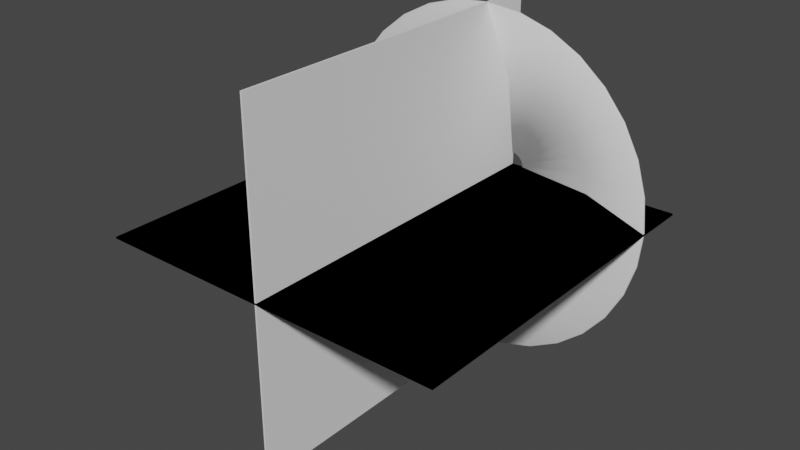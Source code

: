 # Source: MuzzleFlashGeometry.blend  (saved by Blender 3.2.14; exported with 4.5.12 LTS)
import bpy
from mathutils import Matrix  # noqa: F401  (used for matrix-valued properties, if any)

bpy.ops.wm.read_factory_settings(use_empty=True)
scene = bpy.context.scene
scene.name = 'Scene'

# ---- collections
col_collection = bpy.data.collections.new('Collection'); scene.collection.children.link(col_collection)

# ---- world
world_world = bpy.data.worlds.new('World'); scene.world = world_world
world_world.use_nodes = True; world_world.node_tree.nodes.clear()
_N = world_world.node_tree.nodes; _L = world_world.node_tree.links
n0 = _N.new('ShaderNodeOutputWorld'); n0.name = 'World Output'; n0.location = (300, 300)
n1 = _N.new('ShaderNodeBackground'); n1.name = 'Background'; n1.location = (10, 300)
n1.inputs[0].default_value = (0.05088, 0.05088, 0.05088, 1.0)
_L.new(n1.outputs[0], n0.inputs[0])
n0.is_active_output = True
world_world.color = (0.05088, 0.05088, 0.05088)
world_world.use_sun_shadow = False
world_world.sun_shadow_jitter_overblur = 0.0

# ---- meshes
me_circle = bpy.data.meshes.new('Circle')
me_circle.from_pydata([(0.0, 1.0, 0.297), (-0.1951, 0.9808, 0.297), (-0.3827, 0.9239, 0.297), (-0.5556, 0.8315, 0.297), (-0.7071, 0.7071, 0.297), (-0.8315, 0.5556, 0.297), (-0.9239, 0.3827, 0.297), (-0.9808, 0.1951, 0.297), (-1.0, -4.371e-08, 0.297), (-0.9808, -0.1951, 0.297), (-0.9239, -0.3827, 0.297), (-0.8315, -0.5556, 0.297), (-0.7071, -0.7071, 0.297), (-0.5556, -0.8315, 0.297), (-0.3827, -0.9239, 0.297), (-0.1951, -0.9808, 0.297), (8.742e-08, -1.0, 0.297), (0.1951, -0.9808, 0.297), (0.3827, -0.9239, 0.297), (0.5556, -0.8315, 0.297), (0.7071, -0.7071, 0.297), (0.8315, -0.5556, 0.297), (0.9239, -0.3827, 0.297), (0.9808, -0.1951, 0.297), (1.0, 1.192e-08, 0.297), (0.9808, 0.1951, 0.297), (0.9239, 0.3827, 0.297), (0.8315, 0.5556, 0.297), (0.7071, 0.7071, 0.297), (0.5556, 0.8315, 0.297), (0.3827, 0.9239, 0.297), (0.1951, 0.9808, 0.297), (-1.456e-08, 0.07323, 0.0), (-0.01429, 0.07182, 0.0), (-0.02802, 0.06765, 0.0), (-0.04068, 0.06089, 0.0), (-0.05178, 0.05178, 0.0), (-0.06089, 0.04068, 0.0), (-0.06765, 0.02802, 0.0), (-0.07182, 0.01429, 0.0), (-0.07323, -1.862e-08, 0.0), (-0.07182, -0.01429, 0.0), (-0.06765, -0.02802, 0.0), (-0.06089, -0.04068, 0.0), (-0.05178, -0.05178, 0.0), (-0.04068, -0.06089, 0.0), (-0.02802, -0.06765, 0.0), (-0.01429, -0.07182, 0.0), (-8.157e-09, -0.07323, 0.0), (0.01429, -0.07182, 0.0), (0.02802, -0.06765, 0.0), (0.04068, -0.06089, 0.0), (0.05178, -0.05178, 0.0), (0.06089, -0.04068, 0.0), (0.06765, -0.02802, 0.0), (0.07182, -0.01429, 0.0), (0.07323, -1.455e-08, 0.0), (0.07182, 0.01429, 0.0), (0.06765, 0.02802, 0.0), (0.06089, 0.04068, 0.0), (0.05178, 0.05178, 0.0), (0.04068, 0.06089, 0.0), (0.02802, 0.06765, 0.0), (0.01429, 0.07182, 0.0), (-0.3794, 0.3794, 0.07471), (-0.4462, 0.2981, 0.07471), (0.1047, 0.5263, 0.07471), (-7.279e-09, 0.5366, 0.07471), (0.2054, -0.4958, 0.07471), (0.2981, -0.4462, 0.07471), (-0.4958, 0.2054, 0.07471), (0.3794, -0.3794, 0.07471), (-0.5263, 0.1047, 0.07471), (0.4462, -0.2981, 0.07471), (-0.5366, -3.117e-08, 0.07471), (0.4958, -0.2054, 0.07471), (-0.5263, -0.1047, 0.07471), (0.5263, -0.1047, 0.07471), (-0.4958, -0.2054, 0.07471), (0.5366, -1.311e-09, 0.07471), (-0.4462, -0.2981, 0.07471), (0.5263, 0.1047, 0.07471), (-0.3794, -0.3794, 0.07471), (0.4958, 0.2054, 0.07471), (-0.2981, -0.4462, 0.07471), (0.4462, 0.2981, 0.07471), (-0.2054, -0.4958, 0.07471), (-0.1047, 0.5263, 0.07471), (0.3794, 0.3794, 0.07471), (-0.1047, -0.5263, 0.07471), (-0.2054, 0.4958, 0.07471), (0.2981, 0.4462, 0.07471), (3.963e-08, -0.5366, 0.07471), (-0.2981, 0.4462, 0.07471), (0.2054, 0.4958, 0.07471), (0.1047, -0.5263, 0.07471)], [], [(65, 64, 36, 37), (67, 66, 63, 32), (69, 68, 50, 51), (70, 65, 37, 38), (71, 69, 51, 52), (72, 70, 38, 39), (73, 71, 52, 53), (74, 72, 39, 40), (75, 73, 53, 54), (76, 74, 40, 41), (77, 75, 54, 55), (78, 76, 41, 42), (79, 77, 55, 56), (80, 78, 42, 43), (81, 79, 56, 57), (82, 80, 43, 44), (83, 81, 57, 58), (84, 82, 44, 45), (85, 83, 58, 59), (86, 84, 45, 46), (87, 67, 32, 33), (88, 85, 59, 60), (89, 86, 46, 47), (90, 87, 33, 34), (91, 88, 60, 61), (92, 89, 47, 48), (93, 90, 34, 35), (94, 91, 61, 62), (95, 92, 48, 49), (64, 93, 35, 36), (66, 94, 62, 63), (68, 95, 49, 50), (18, 17, 95, 68), (31, 30, 94, 66), (4, 3, 93, 64), (17, 16, 92, 95), (30, 29, 91, 94), (3, 2, 90, 93), (16, 15, 89, 92), (29, 28, 88, 91), (2, 1, 87, 90), (15, 14, 86, 89), (28, 27, 85, 88), (1, 0, 67, 87), (14, 13, 84, 86), (27, 26, 83, 85), (13, 12, 82, 84), (26, 25, 81, 83), (12, 11, 80, 82), (25, 24, 79, 81), (11, 10, 78, 80), (24, 23, 77, 79), (10, 9, 76, 78), (23, 22, 75, 77), (9, 8, 74, 76), (22, 21, 73, 75), (8, 7, 72, 74), (21, 20, 71, 73), (7, 6, 70, 72), (20, 19, 69, 71), (6, 5, 65, 70), (19, 18, 68, 69), (0, 31, 66, 67), (5, 4, 64, 65)])
me_circle.polygons.foreach_set('use_smooth', [True] * 64)
_uv = me_circle.uv_layers.new(name='UVMap')
_uv.uv.foreach_set('vector', [0.2834, 0.5, 0.3145, 0.5, 0.3145, 0.0, 0.2834, 0.0, 0.4392, 0.5, 0.4703, 0.5, 0.4703, 0.0, 0.4392, 0.0, 0.8442, 0.5, 0.8754, 0.5, 0.8754, 0.0, 0.8442, 0.0, 0.2522, 0.5, 0.2834, 0.5, 0.2834, 0.0, 0.2522, 0.0, 0.8131, 0.5, 0.8442, 0.5, 0.8442, 0.0, 0.8131, 0.0, 0.2211, 0.5, 0.2522, 0.5, 0.2522, 0.0, 0.2211, 0.0, 0.7819, 0.5, 0.8131, 0.5, 0.8131, 0.0, 0.7819, 0.0, 0.1899, 0.5, 0.2211, 0.5, 0.2211, 0.0, 0.1899, 0.0, 0.7507, 0.5, 0.7819, 0.5, 0.7819, 0.0, 0.7507, 0.0, 0.1587, 0.5, 0.1899, 0.5, 0.1899, 0.0, 0.1587, 0.0, 0.7196, 0.5, 0.7507, 0.5, 0.7507, 0.0, 0.7196, 0.0, 0.1276, 0.5, 0.1587, 0.5, 0.1587, 0.0, 0.1276, 0.0, 0.6884, 0.5, 0.7196, 0.5, 0.7196, 0.0, 0.6884, 0.0, 0.09643, 0.5, 0.1276, 0.5, 0.1276, 0.0, 0.09643, 0.0, 0.6573, 0.5, 0.6884, 0.5, 0.6884, 0.0, 0.6573, 0.0, 0.06527, 0.5, 0.09643, 0.5, 0.09643, 0.0, 0.06527, 0.0, 0.6261, 0.5, 0.6573, 0.5, 0.6573, 0.0, 0.6261, 0.0, 0.03412, 0.5, 0.06527, 0.5, 0.06527, 0.0, 0.03412, 0.0, 0.595, 0.5, 0.6261, 0.5, 0.6261, 0.0, 0.595, 0.0, 0.002959, 0.5, 0.03412, 0.5, 0.03412, 0.0, 0.002959, 0.0, 0.408, 0.5, 0.4392, 0.5, 0.4392, 0.0, 0.408, 0.0, 0.5638, 0.5, 0.595, 0.5, 0.595, 0.0, 0.5638, 0.0, 0.9688, 0.5, 1.0, 0.5, 1.0, 0.0, 0.9688, 0.0, 0.3768, 0.5, 0.408, 0.5, 0.408, 0.0, 0.3768, 0.0, 0.5326, 0.5, 0.5638, 0.5, 0.5638, 0.0, 0.5326, 0.0, 0.9377, 0.5, 0.9688, 0.5, 0.9688, 0.0, 0.9377, 0.0, 0.3457, 0.5, 0.3768, 0.5, 0.3768, 0.0, 0.3457, 0.0, 0.5015, 0.5, 0.5326, 0.5, 0.5326, 0.0, 0.5015, 0.0, 0.9065, 0.5, 0.9377, 0.5, 0.9377, 0.0, 0.9065, 0.0, 0.3145, 0.5, 0.3457, 0.5, 0.3457, 0.0, 0.3145, 0.0, 0.4703, 0.5, 0.5015, 0.5, 0.5015, 0.0, 0.4703, 0.0, 0.8754, 0.5, 0.9065, 0.5, 0.9065, 0.0, 0.8754, 0.0, 0.8754, 1.0, 0.9065, 1.0, 0.9065, 0.5, 0.8754, 0.5, 0.4703, 1.0, 0.5015, 1.0, 0.5015, 0.5, 0.4703, 0.5, 0.3145, 1.0, 0.3457, 1.0, 0.3457, 0.5, 0.3145, 0.5, 0.9065, 1.0, 0.9377, 1.0, 0.9377, 0.5, 0.9065, 0.5, 0.5015, 1.0, 0.5326, 1.0, 0.5326, 0.5, 0.5015, 0.5, 0.3457, 1.0, 0.3768, 1.0, 0.3768, 0.5, 0.3457, 0.5, 0.9377, 1.0, 0.9688, 1.0, 0.9688, 0.5, 0.9377, 0.5, 0.5326, 1.0, 0.5638, 1.0, 0.5638, 0.5, 0.5326, 0.5, 0.3768, 1.0, 0.408, 1.0, 0.408, 0.5, 0.3768, 0.5, 0.9688, 1.0, 1.0, 1.0, 1.0, 0.5, 0.9688, 0.5, 0.5638, 1.0, 0.595, 1.0, 0.595, 0.5, 0.5638, 0.5, 0.408, 1.0, 0.4392, 1.0, 0.4392, 0.5, 0.408, 0.5, 0.002959, 1.0, 0.03412, 1.0, 0.03412, 0.5, 0.002959, 0.5, 0.595, 1.0, 0.6261, 1.0, 0.6261, 0.5, 0.595, 0.5, 0.03412, 1.0, 0.06527, 1.0, 0.06527, 0.5, 0.03412, 0.5, 0.6261, 1.0, 0.6573, 1.0, 0.6573, 0.5, 0.6261, 0.5, 0.06527, 1.0, 0.09643, 1.0, 0.09643, 0.5, 0.06527, 0.5, 0.6573, 1.0, 0.6884, 1.0, 0.6884, 0.5, 0.6573, 0.5, 0.09643, 1.0, 0.1276, 1.0, 0.1276, 0.5, 0.09643, 0.5, 0.6884, 1.0, 0.7196, 1.0, 0.7196, 0.5, 0.6884, 0.5, 0.1276, 1.0, 0.1587, 1.0, 0.1587, 0.5, 0.1276, 0.5, 0.7196, 1.0, 0.7507, 1.0, 0.7507, 0.5, 0.7196, 0.5, 0.1587, 1.0, 0.1899, 1.0, 0.1899, 0.5, 0.1587, 0.5, 0.7507, 1.0, 0.7819, 1.0, 0.7819, 0.5, 0.7507, 0.5, 0.1899, 1.0, 0.2211, 1.0, 0.2211, 0.5, 0.1899, 0.5, 0.7819, 1.0, 0.8131, 1.0, 0.8131, 0.5, 0.7819, 0.5, 0.2211, 1.0, 0.2522, 1.0, 0.2522, 0.5, 0.2211, 0.5, 0.8131, 1.0, 0.8442, 1.0, 0.8442, 0.5, 0.8131, 0.5, 0.2522, 1.0, 0.2834, 1.0, 0.2834, 0.5, 0.2522, 0.5, 0.8442, 1.0, 0.8754, 1.0, 0.8754, 0.5, 0.8442, 0.5, 0.4392, 1.0, 0.4703, 1.0, 0.4703, 0.5, 0.4392, 0.5, 0.2834, 1.0, 0.3145, 1.0, 0.3145, 0.5, 0.2834, 0.5])
me_circle.update()
me_plane = bpy.data.meshes.new('Plane')
me_plane.from_pydata([(-1.0, -2.0, 0.0), (1.0, -2.0, 0.0), (-1.0, 0.0, 0.0), (1.0, 0.0, 0.0), (-1.0, -2.0, 0.0), (1.0, -2.0, 0.0), (-1.0, 0.0, 0.0), (1.0, 0.0, 0.0), (-1.0, -2.0, 0.0), (1.0, -2.0, 0.0), (-1.0, 0.0, 0.0), (1.0, 0.0, 0.0), (-1.0, -2.0, 0.0), (1.0, -2.0, 0.0), (-1.0, 0.0, 0.0), (1.0, 0.0, 0.0), (0.0, -2.0, 1.0), (0.0, -2.0, -1.0), (0.0, -5.96e-08, 1.0), (0.0, -5.96e-08, -1.0)], [], [(0, 1, 3, 2), (4, 5, 7, 6), (8, 9, 11, 10), (12, 13, 15, 14), (16, 17, 19, 18)])
_uv = me_plane.uv_layers.new(name='UVMap')
_uv.uv.foreach_set('vector', [1.0, 1.0, 0.0, 1.0, 0.0, 0.0, 1.0, 0.0, 1.0, 1.0, 0.0, 1.0, 0.0, 0.0, 1.0, 0.0, 1.0, 1.0, 0.0, 1.0, 0.0, 0.0, 1.0, 0.0, 1.0, 1.0, 0.0, 1.0, 0.0, 0.0, 1.0, 0.0, 1.0, 1.0, 0.0, 1.0, 0.0, 0.0, 1.0, 0.0])
me_plane.update()

# ---- objects
ob_muzzlecone = bpy.data.objects.new('MuzzleCone', me_circle)
ob_muzzleplanes = bpy.data.objects.new('MuzzlePlanes', me_plane)

# ---- transforms, parenting, visibility, modifiers, constraints
ob_muzzlecone.location = (0.0, 0.0, 0.0)
ob_muzzlecone.rotation_euler = (1.571, -0.0, 0.0)
_m = ob_muzzlecone.modifiers.new('Solidify', 'SOLIDIFY')
ob_muzzleplanes.location = (0.0, 0.0, 0.0)
_m = ob_muzzleplanes.modifiers.new('Solidify', 'SOLIDIFY')

# ---- collection membership
col_collection.objects.link(ob_muzzlecone)
col_collection.objects.link(ob_muzzleplanes)

# ---- scene / render settings (as saved in the file)
scene.frame_start = 1; scene.frame_end = 250; scene.frame_set(16)
scene.render.engine = 'BLENDER_EEVEE_NEXT'
scene.cycles.sampling_pattern = 'TABULATED_SOBOL'
scene.cycles.use_light_tree = False
scene.view_settings.view_transform = 'Filmic'
bpy.context.view_layer.update()

# ---- added for rendering (the .blend has no active camera and no usable light): camera, sun
cam_auto = bpy.data.cameras.new('AutoCamera')
cam_auto.lens = 50.0
cam_auto.sensor_width = 36.0
cam_auto.clip_end = 1000.0
ob_auto_camera = bpy.data.objects.new('AutoCamera', cam_auto)
scene.collection.objects.link(ob_auto_camera)
ob_auto_camera.location = (3.20507, -4.84609, 2.56406)
ob_auto_camera.rotation_euler = (1.09748, -7.21219e-08, 0.694738)
scene.camera = ob_auto_camera
light_auto_sun = bpy.data.lights.new('AutoSun', 'SUN')
light_auto_sun.energy = 3.0
light_auto_sun.angle = 0.0523599
ob_auto_sun = bpy.data.objects.new('AutoSun', light_auto_sun)
scene.collection.objects.link(ob_auto_sun)
ob_auto_sun.rotation_euler = (0.872665, 0.174533, 0.523599)
bpy.context.view_layer.update()
